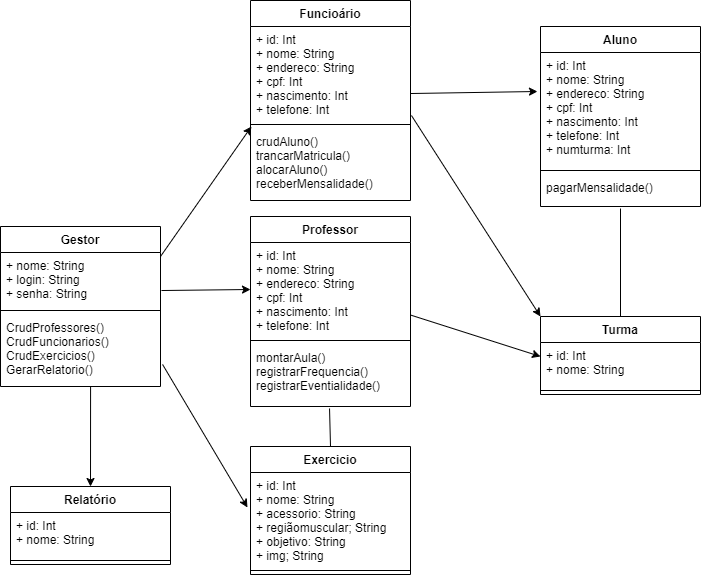

The diagram above was exported from draw.io. Its source (the exported page's mxGraphModel, read from the mxfile embedded in the PNG):
<mxGraphModel dx="868" dy="450" grid="1" gridSize="10" guides="1" tooltips="1" connect="1" arrows="1" fold="1" page="1" pageScale="1" pageWidth="827" pageHeight="1169" math="0" shadow="0">
  <root>
    <mxCell id="0" />
    <mxCell id="1" parent="0" />
    <mxCell id="hS6nLBX6V3av5CMJ6gTW-26" value="Funcioário" style="swimlane;fontStyle=1;align=center;verticalAlign=top;childLayout=stackLayout;horizontal=1;startSize=26;horizontalStack=0;resizeParent=1;resizeParentMax=0;resizeLast=0;collapsible=1;marginBottom=0;" vertex="1" parent="1">
      <mxGeometry x="290" y="4" width="160" height="200" as="geometry" />
    </mxCell>
    <mxCell id="hS6nLBX6V3av5CMJ6gTW-27" value="+ id: Int&#10;+ nome: String&#10;+ endereco: String&#10;+ cpf: Int&#10;+ nascimento: Int&#10;+ telefone: Int" style="text;strokeColor=none;fillColor=none;align=left;verticalAlign=top;spacingLeft=4;spacingRight=4;overflow=hidden;rotatable=0;points=[[0,0.5],[1,0.5]];portConstraint=eastwest;" vertex="1" parent="hS6nLBX6V3av5CMJ6gTW-26">
      <mxGeometry y="26" width="160" height="94" as="geometry" />
    </mxCell>
    <mxCell id="hS6nLBX6V3av5CMJ6gTW-28" value="" style="line;strokeWidth=1;fillColor=none;align=left;verticalAlign=middle;spacingTop=-1;spacingLeft=3;spacingRight=3;rotatable=0;labelPosition=right;points=[];portConstraint=eastwest;" vertex="1" parent="hS6nLBX6V3av5CMJ6gTW-26">
      <mxGeometry y="120" width="160" height="8" as="geometry" />
    </mxCell>
    <mxCell id="hS6nLBX6V3av5CMJ6gTW-29" value="crudAluno()&#10;trancarMatricula()&#10;alocarAluno()&#10;receberMensalidade()&#10;" style="text;strokeColor=none;fillColor=none;align=left;verticalAlign=top;spacingLeft=4;spacingRight=4;overflow=hidden;rotatable=0;points=[[0,0.5],[1,0.5]];portConstraint=eastwest;" vertex="1" parent="hS6nLBX6V3av5CMJ6gTW-26">
      <mxGeometry y="128" width="160" height="72" as="geometry" />
    </mxCell>
    <mxCell id="hS6nLBX6V3av5CMJ6gTW-11" value="Aluno" style="swimlane;fontStyle=1;align=center;verticalAlign=top;childLayout=stackLayout;horizontal=1;startSize=26;horizontalStack=0;resizeParent=1;resizeParentMax=0;resizeLast=0;collapsible=1;marginBottom=0;" vertex="1" parent="1">
      <mxGeometry x="580" y="30" width="160" height="180" as="geometry" />
    </mxCell>
    <mxCell id="hS6nLBX6V3av5CMJ6gTW-12" value="+ id: Int&#10;+ nome: String&#10;+ endereco: String&#10;+ cpf: Int&#10;+ nascimento: Int&#10;+ telefone: Int&#10;+ numturma: Int&#10;" style="text;strokeColor=none;fillColor=none;align=left;verticalAlign=top;spacingLeft=4;spacingRight=4;overflow=hidden;rotatable=0;points=[[0,0.5],[1,0.5]];portConstraint=eastwest;" vertex="1" parent="hS6nLBX6V3av5CMJ6gTW-11">
      <mxGeometry y="26" width="160" height="114" as="geometry" />
    </mxCell>
    <mxCell id="hS6nLBX6V3av5CMJ6gTW-13" value="" style="line;strokeWidth=1;fillColor=none;align=left;verticalAlign=middle;spacingTop=-1;spacingLeft=3;spacingRight=3;rotatable=0;labelPosition=right;points=[];portConstraint=eastwest;" vertex="1" parent="hS6nLBX6V3av5CMJ6gTW-11">
      <mxGeometry y="140" width="160" height="8" as="geometry" />
    </mxCell>
    <mxCell id="hS6nLBX6V3av5CMJ6gTW-14" value="pagarMensalidade()&#10;" style="text;strokeColor=none;fillColor=none;align=left;verticalAlign=top;spacingLeft=4;spacingRight=4;overflow=hidden;rotatable=0;points=[[0,0.5],[1,0.5]];portConstraint=eastwest;" vertex="1" parent="hS6nLBX6V3av5CMJ6gTW-11">
      <mxGeometry y="148" width="160" height="32" as="geometry" />
    </mxCell>
    <mxCell id="hS6nLBX6V3av5CMJ6gTW-15" value="Exercicio" style="swimlane;fontStyle=1;align=center;verticalAlign=top;childLayout=stackLayout;horizontal=1;startSize=26;horizontalStack=0;resizeParent=1;resizeParentMax=0;resizeLast=0;collapsible=1;marginBottom=0;" vertex="1" parent="1">
      <mxGeometry x="290" y="450" width="160" height="128" as="geometry" />
    </mxCell>
    <mxCell id="hS6nLBX6V3av5CMJ6gTW-16" value="+ id: Int&#10;+ nome: String&#10;+ acessorio: String&#10;+ regiãomuscular; String&#10;+ objetivo: String&#10;+ img; String" style="text;strokeColor=none;fillColor=none;align=left;verticalAlign=top;spacingLeft=4;spacingRight=4;overflow=hidden;rotatable=0;points=[[0,0.5],[1,0.5]];portConstraint=eastwest;" vertex="1" parent="hS6nLBX6V3av5CMJ6gTW-15">
      <mxGeometry y="26" width="160" height="94" as="geometry" />
    </mxCell>
    <mxCell id="hS6nLBX6V3av5CMJ6gTW-17" value="" style="line;strokeWidth=1;fillColor=none;align=left;verticalAlign=middle;spacingTop=-1;spacingLeft=3;spacingRight=3;rotatable=0;labelPosition=right;points=[];portConstraint=eastwest;" vertex="1" parent="hS6nLBX6V3av5CMJ6gTW-15">
      <mxGeometry y="120" width="160" height="8" as="geometry" />
    </mxCell>
    <mxCell id="hS6nLBX6V3av5CMJ6gTW-30" value="Relatório" style="swimlane;fontStyle=1;align=center;verticalAlign=top;childLayout=stackLayout;horizontal=1;startSize=26;horizontalStack=0;resizeParent=1;resizeParentMax=0;resizeLast=0;collapsible=1;marginBottom=0;" vertex="1" parent="1">
      <mxGeometry x="50" y="490" width="160" height="78" as="geometry" />
    </mxCell>
    <mxCell id="hS6nLBX6V3av5CMJ6gTW-31" value="+ id: Int&#10;+ nome: String&#10;" style="text;strokeColor=none;fillColor=none;align=left;verticalAlign=top;spacingLeft=4;spacingRight=4;overflow=hidden;rotatable=0;points=[[0,0.5],[1,0.5]];portConstraint=eastwest;" vertex="1" parent="hS6nLBX6V3av5CMJ6gTW-30">
      <mxGeometry y="26" width="160" height="44" as="geometry" />
    </mxCell>
    <mxCell id="hS6nLBX6V3av5CMJ6gTW-32" value="" style="line;strokeWidth=1;fillColor=none;align=left;verticalAlign=middle;spacingTop=-1;spacingLeft=3;spacingRight=3;rotatable=0;labelPosition=right;points=[];portConstraint=eastwest;" vertex="1" parent="hS6nLBX6V3av5CMJ6gTW-30">
      <mxGeometry y="70" width="160" height="8" as="geometry" />
    </mxCell>
    <mxCell id="hS6nLBX6V3av5CMJ6gTW-34" value="" style="endArrow=classic;html=1;exitX=1.006;exitY=0.704;exitDx=0;exitDy=0;exitPerimeter=0;entryX=0;entryY=0.5;entryDx=0;entryDy=0;" edge="1" parent="1" source="hS6nLBX6V3av5CMJ6gTW-2" target="hS6nLBX6V3av5CMJ6gTW-6">
      <mxGeometry width="50" height="50" relative="1" as="geometry">
        <mxPoint x="210" y="295" as="sourcePoint" />
        <mxPoint x="286" y="295" as="targetPoint" />
      </mxGeometry>
    </mxCell>
    <mxCell id="hS6nLBX6V3av5CMJ6gTW-1" value="Gestor" style="swimlane;fontStyle=1;align=center;verticalAlign=top;childLayout=stackLayout;horizontal=1;startSize=26;horizontalStack=0;resizeParent=1;resizeParentMax=0;resizeLast=0;collapsible=1;marginBottom=0;" vertex="1" parent="1">
      <mxGeometry x="40" y="230" width="160" height="160" as="geometry" />
    </mxCell>
    <mxCell id="hS6nLBX6V3av5CMJ6gTW-2" value="+ nome: String&#10;+ login: String&#10;+ senha: String" style="text;strokeColor=none;fillColor=none;align=left;verticalAlign=top;spacingLeft=4;spacingRight=4;overflow=hidden;rotatable=0;points=[[0,0.5],[1,0.5]];portConstraint=eastwest;" vertex="1" parent="hS6nLBX6V3av5CMJ6gTW-1">
      <mxGeometry y="26" width="160" height="54" as="geometry" />
    </mxCell>
    <mxCell id="hS6nLBX6V3av5CMJ6gTW-3" value="" style="line;strokeWidth=1;fillColor=none;align=left;verticalAlign=middle;spacingTop=-1;spacingLeft=3;spacingRight=3;rotatable=0;labelPosition=right;points=[];portConstraint=eastwest;" vertex="1" parent="hS6nLBX6V3av5CMJ6gTW-1">
      <mxGeometry y="80" width="160" height="8" as="geometry" />
    </mxCell>
    <mxCell id="hS6nLBX6V3av5CMJ6gTW-4" value="CrudProfessores()&#10;CrudFuncionarios()&#10;CrudExercicios()&#10;GerarRelatorio()&#10;" style="text;strokeColor=none;fillColor=none;align=left;verticalAlign=top;spacingLeft=4;spacingRight=4;overflow=hidden;rotatable=0;points=[[0,0.5],[1,0.5]];portConstraint=eastwest;" vertex="1" parent="hS6nLBX6V3av5CMJ6gTW-1">
      <mxGeometry y="88" width="160" height="72" as="geometry" />
    </mxCell>
    <mxCell id="hS6nLBX6V3av5CMJ6gTW-35" value="" style="endArrow=classic;html=1;exitX=1.013;exitY=0.694;exitDx=0;exitDy=0;exitPerimeter=0;entryX=-0.019;entryY=0.372;entryDx=0;entryDy=0;entryPerimeter=0;" edge="1" parent="1" source="hS6nLBX6V3av5CMJ6gTW-4" target="hS6nLBX6V3av5CMJ6gTW-16">
      <mxGeometry width="50" height="50" relative="1" as="geometry">
        <mxPoint x="200" y="410" as="sourcePoint" />
        <mxPoint x="250" y="360" as="targetPoint" />
      </mxGeometry>
    </mxCell>
    <mxCell id="hS6nLBX6V3av5CMJ6gTW-36" value="" style="endArrow=classic;html=1;entryX=0.5;entryY=0;entryDx=0;entryDy=0;exitX=0.563;exitY=1;exitDx=0;exitDy=0;exitPerimeter=0;" edge="1" parent="1" source="hS6nLBX6V3av5CMJ6gTW-4" target="hS6nLBX6V3av5CMJ6gTW-30">
      <mxGeometry width="50" height="50" relative="1" as="geometry">
        <mxPoint x="140" y="430" as="sourcePoint" />
        <mxPoint x="190" y="380" as="targetPoint" />
      </mxGeometry>
    </mxCell>
    <mxCell id="hS6nLBX6V3av5CMJ6gTW-5" value="Professor" style="swimlane;fontStyle=1;align=center;verticalAlign=top;childLayout=stackLayout;horizontal=1;startSize=26;horizontalStack=0;resizeParent=1;resizeParentMax=0;resizeLast=0;collapsible=1;marginBottom=0;" vertex="1" parent="1">
      <mxGeometry x="290" y="220" width="160" height="190" as="geometry" />
    </mxCell>
    <mxCell id="hS6nLBX6V3av5CMJ6gTW-6" value="+ id: Int&#10;+ nome: String&#10;+ endereco: String&#10;+ cpf: Int&#10;+ nascimento: Int&#10;+ telefone: Int" style="text;strokeColor=none;fillColor=none;align=left;verticalAlign=top;spacingLeft=4;spacingRight=4;overflow=hidden;rotatable=0;points=[[0,0.5],[1,0.5]];portConstraint=eastwest;" vertex="1" parent="hS6nLBX6V3av5CMJ6gTW-5">
      <mxGeometry y="26" width="160" height="94" as="geometry" />
    </mxCell>
    <mxCell id="hS6nLBX6V3av5CMJ6gTW-7" value="" style="line;strokeWidth=1;fillColor=none;align=left;verticalAlign=middle;spacingTop=-1;spacingLeft=3;spacingRight=3;rotatable=0;labelPosition=right;points=[];portConstraint=eastwest;" vertex="1" parent="hS6nLBX6V3av5CMJ6gTW-5">
      <mxGeometry y="120" width="160" height="8" as="geometry" />
    </mxCell>
    <mxCell id="hS6nLBX6V3av5CMJ6gTW-40" value="montarAula()&#10;registrarFrequencia()&#10;registrarEventialidade()&#10;" style="text;strokeColor=none;fillColor=none;align=left;verticalAlign=top;spacingLeft=4;spacingRight=4;overflow=hidden;rotatable=0;points=[[0,0.5],[1,0.5]];portConstraint=eastwest;" vertex="1" parent="hS6nLBX6V3av5CMJ6gTW-5">
      <mxGeometry y="128" width="160" height="62" as="geometry" />
    </mxCell>
    <mxCell id="hS6nLBX6V3av5CMJ6gTW-23" value="Turma" style="swimlane;fontStyle=1;align=center;verticalAlign=top;childLayout=stackLayout;horizontal=1;startSize=26;horizontalStack=0;resizeParent=1;resizeParentMax=0;resizeLast=0;collapsible=1;marginBottom=0;" vertex="1" parent="1">
      <mxGeometry x="580" y="320" width="160" height="78" as="geometry" />
    </mxCell>
    <mxCell id="hS6nLBX6V3av5CMJ6gTW-24" value="+ id: Int&#10;+ nome: String&#10;" style="text;strokeColor=none;fillColor=none;align=left;verticalAlign=top;spacingLeft=4;spacingRight=4;overflow=hidden;rotatable=0;points=[[0,0.5],[1,0.5]];portConstraint=eastwest;" vertex="1" parent="hS6nLBX6V3av5CMJ6gTW-23">
      <mxGeometry y="26" width="160" height="44" as="geometry" />
    </mxCell>
    <mxCell id="hS6nLBX6V3av5CMJ6gTW-25" value="" style="line;strokeWidth=1;fillColor=none;align=left;verticalAlign=middle;spacingTop=-1;spacingLeft=3;spacingRight=3;rotatable=0;labelPosition=right;points=[];portConstraint=eastwest;" vertex="1" parent="hS6nLBX6V3av5CMJ6gTW-23">
      <mxGeometry y="70" width="160" height="8" as="geometry" />
    </mxCell>
    <mxCell id="hS6nLBX6V3av5CMJ6gTW-41" value="" style="endArrow=classic;html=1;exitX=1;exitY=0.074;exitDx=0;exitDy=0;exitPerimeter=0;entryX=0.006;entryY=-0.028;entryDx=0;entryDy=0;entryPerimeter=0;" edge="1" parent="1" source="hS6nLBX6V3av5CMJ6gTW-2" target="hS6nLBX6V3av5CMJ6gTW-29">
      <mxGeometry width="50" height="50" relative="1" as="geometry">
        <mxPoint x="190" y="200" as="sourcePoint" />
        <mxPoint x="240" y="150" as="targetPoint" />
      </mxGeometry>
    </mxCell>
    <mxCell id="hS6nLBX6V3av5CMJ6gTW-42" value="" style="endArrow=none;html=1;exitX=0.5;exitY=0;exitDx=0;exitDy=0;entryX=0.5;entryY=1.063;entryDx=0;entryDy=0;entryPerimeter=0;" edge="1" parent="1" source="hS6nLBX6V3av5CMJ6gTW-23" target="hS6nLBX6V3av5CMJ6gTW-14">
      <mxGeometry width="50" height="50" relative="1" as="geometry">
        <mxPoint x="650" y="300" as="sourcePoint" />
        <mxPoint x="700" y="250" as="targetPoint" />
      </mxGeometry>
    </mxCell>
    <mxCell id="hS6nLBX6V3av5CMJ6gTW-43" value="" style="endArrow=classic;html=1;entryX=-0.019;entryY=0.342;entryDx=0;entryDy=0;entryPerimeter=0;exitX=1;exitY=0.713;exitDx=0;exitDy=0;exitPerimeter=0;" edge="1" parent="1" source="hS6nLBX6V3av5CMJ6gTW-27" target="hS6nLBX6V3av5CMJ6gTW-12">
      <mxGeometry width="50" height="50" relative="1" as="geometry">
        <mxPoint x="450" y="130" as="sourcePoint" />
        <mxPoint x="500" y="80" as="targetPoint" />
      </mxGeometry>
    </mxCell>
    <mxCell id="hS6nLBX6V3av5CMJ6gTW-44" value="" style="endArrow=none;html=1;entryX=0.494;entryY=1.032;entryDx=0;entryDy=0;entryPerimeter=0;exitX=0.5;exitY=0;exitDx=0;exitDy=0;" edge="1" parent="1" source="hS6nLBX6V3av5CMJ6gTW-15" target="hS6nLBX6V3av5CMJ6gTW-40">
      <mxGeometry width="50" height="50" relative="1" as="geometry">
        <mxPoint x="360" y="450" as="sourcePoint" />
        <mxPoint x="410" y="400" as="targetPoint" />
      </mxGeometry>
    </mxCell>
    <mxCell id="hS6nLBX6V3av5CMJ6gTW-45" value="" style="endArrow=classic;html=1;" edge="1" parent="1" source="hS6nLBX6V3av5CMJ6gTW-6">
      <mxGeometry width="50" height="50" relative="1" as="geometry">
        <mxPoint x="450" y="343" as="sourcePoint" />
        <mxPoint x="580" y="360" as="targetPoint" />
      </mxGeometry>
    </mxCell>
    <mxCell id="hS6nLBX6V3av5CMJ6gTW-46" value="" style="endArrow=classic;html=1;exitX=1.006;exitY=0.947;exitDx=0;exitDy=0;exitPerimeter=0;entryX=0;entryY=0;entryDx=0;entryDy=0;" edge="1" parent="1" source="hS6nLBX6V3av5CMJ6gTW-27" target="hS6nLBX6V3av5CMJ6gTW-23">
      <mxGeometry width="50" height="50" relative="1" as="geometry">
        <mxPoint x="470" y="180" as="sourcePoint" />
        <mxPoint x="520" y="130" as="targetPoint" />
      </mxGeometry>
    </mxCell>
  </root>
</mxGraphModel>